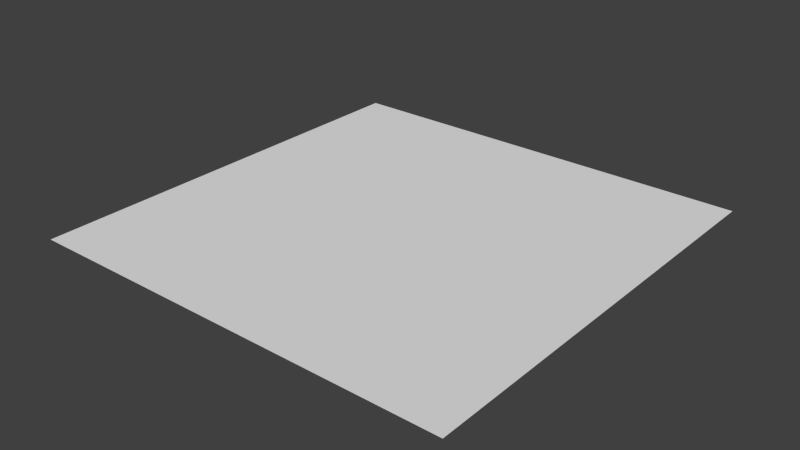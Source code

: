 # Source: StoneTop.blend  (saved by Blender 2.76.0; exported with 4.5.12 LTS)
import bpy
from mathutils import Matrix  # noqa: F401  (used for matrix-valued properties, if any)

bpy.ops.wm.read_factory_settings(use_empty=True)
scene = bpy.context.scene
scene.name = 'Scene'

# ---- collections
col_collection_1 = bpy.data.collections.new('Collection 1'); scene.collection.children.link(col_collection_1)

# ---- world
world_world = bpy.data.worlds.new('World'); scene.world = world_world
world_world.color = (0.05088, 0.05088, 0.05088)
world_world.use_sun_shadow = False
world_world.sun_shadow_jitter_overblur = 0.0
world_world.cycles.sampling_method = 'MANUAL'
world_world.cycles.sample_map_resolution = 256

# ---- meshes
me_grid_003 = bpy.data.meshes.new('Grid.003')
me_grid_003.from_pydata([(-0.5, 0.0, 0.0), (-0.5, -0.125, 0.0), (-0.5, -0.25, 0.0), (-0.5, -0.375, 0.0), (-0.5, -0.5, 0.0), (-0.375, 0.0, 0.0), (-0.375, -0.125, 0.0), (-0.375, -0.25, 0.0), (-0.375, -0.375, 0.0), (-0.375, -0.5, 0.0), (-0.25, 0.0, 0.0), (-0.25, -0.125, 0.0), (-0.25, -0.25, 0.0), (-0.25, -0.375, 0.0), (-0.25, -0.5, 0.0), (-0.125, 0.0, 0.0), (-0.125, -0.125, 0.0), (-0.125, -0.25, 0.0), (-0.125, -0.375, 0.0), (-0.125, -0.5, 0.0), (1.49e-08, 0.5, 0.0), (1.49e-08, 0.375, 0.0), (1.49e-08, 0.25, 0.0), (1.49e-08, 0.125, 0.0), (0.125, 0.5, 0.0), (0.125, 0.375, 0.0), (0.125, 0.25, 0.0), (0.125, 0.125, 0.0), (0.25, 0.5, 0.0), (0.25, 0.375, 0.0), (0.25, 0.25, 0.0), (0.25, 0.125, 0.0), (0.375, 0.5, 0.0), (0.375, 0.375, 0.0), (0.375, 0.25, 0.0), (0.375, 0.125, 0.0), (0.5, 0.5, 0.0), (0.5, 0.375, 0.0), (0.5, 0.25, 0.0), (0.5, 0.125, 0.0), (-4.47e-08, -0.5, 0.0), (0.125, -0.5, 0.0), (0.25, -0.5, 0.0), (0.375, -0.5, 0.0), (0.5, -0.5, 0.0), (-4.47e-08, -0.375, 0.0), (0.125, -0.375, 0.0), (0.25, -0.375, 0.0), (0.375, -0.375, 0.0), (0.5, -0.375, 0.0), (-4.47e-08, -0.25, 0.0), (0.125, -0.25, 0.0), (0.25, -0.25, 0.0), (0.375, -0.25, 0.0), (0.5, -0.25, 0.0), (-4.47e-08, -0.125, 0.0), (0.125, -0.125, 0.0), (0.25, -0.125, 0.0), (0.375, -0.125, 0.0), (0.5, -0.125, 0.0), (-4.47e-08, -5.96e-08, 0.0), (0.125, -5.96e-08, 0.0), (0.25, -5.96e-08, 0.0), (0.375, -5.96e-08, 0.0), (0.5, -5.96e-08, 0.0), (-0.5, 0.125, 0.0), (-0.375, 0.125, 0.0), (-0.25, 0.125, 0.0), (-0.125, 0.125, 0.0), (-0.5, 0.25, 0.0), (-0.375, 0.25, 0.0), (-0.25, 0.25, 0.0), (-0.125, 0.25, 0.0), (-0.5, 0.375, 0.0), (-0.375, 0.375, 0.0), (-0.25, 0.375, 0.0), (-0.125, 0.375, 0.0), (-0.5, 0.5, 0.0), (-0.375, 0.5, 0.0), (-0.25, 0.5, 0.0), (-0.125, 0.5, 0.0)], [], [(1, 6, 5), (2, 7, 6), (3, 8, 7), (4, 9, 8), (6, 11, 10), (7, 12, 11), (8, 13, 12), (9, 14, 13), (11, 16, 15), (12, 17, 16), (13, 18, 17), (14, 19, 18), (0, 1, 5), (1, 2, 6), (2, 3, 7), (3, 4, 8), (5, 6, 10), (6, 7, 11), (7, 8, 12), (8, 9, 13), (10, 11, 15), (11, 12, 16), (12, 13, 17), (13, 14, 18), (21, 25, 24), (22, 26, 25), (23, 27, 26), (25, 29, 28), (26, 30, 29), (27, 31, 30), (29, 33, 32), (30, 34, 33), (31, 35, 34), (33, 37, 36), (34, 38, 37), (35, 39, 38), (20, 21, 24), (21, 22, 25), (22, 23, 26), (24, 25, 28), (25, 26, 29), (26, 27, 30), (28, 29, 32), (29, 30, 33), (30, 31, 34), (32, 33, 36), (33, 34, 37), (34, 35, 38), (41, 46, 45), (42, 47, 46), (43, 48, 47), (44, 49, 48), (46, 51, 50), (47, 52, 51), (48, 53, 52), (49, 54, 53), (51, 56, 55), (52, 57, 56), (53, 58, 57), (54, 59, 58), (56, 61, 60), (57, 62, 61), (58, 63, 62), (59, 64, 63), (40, 41, 45), (41, 42, 46), (42, 43, 47), (43, 44, 48), (45, 46, 50), (46, 47, 51), (47, 48, 52), (48, 49, 53), (50, 51, 55), (51, 52, 56), (52, 53, 57), (53, 54, 58), (55, 56, 60), (56, 57, 61), (57, 58, 62), (58, 59, 63), (66, 70, 69), (67, 71, 70), (68, 72, 71), (70, 74, 73), (71, 75, 74), (72, 76, 75), (74, 78, 77), (75, 79, 78), (76, 80, 79), (65, 66, 69), (66, 67, 70), (67, 68, 71), (69, 70, 73), (70, 71, 74), (71, 72, 75), (73, 74, 77), (74, 75, 78), (75, 76, 79), (16, 55, 60), (17, 50, 55), (18, 45, 50), (19, 40, 45), (15, 16, 60), (16, 17, 55), (17, 18, 50), (18, 19, 45), (60, 61, 27), (61, 62, 31), (62, 63, 35), (63, 64, 39), (23, 60, 27), (27, 61, 31), (31, 62, 35), (35, 63, 39), (5, 66, 65), (10, 67, 66), (15, 68, 67), (60, 23, 68), (23, 22, 72), (22, 21, 76), (21, 20, 80), (0, 5, 65), (5, 10, 66), (10, 15, 67), (15, 60, 68), (68, 23, 72), (72, 22, 76), (76, 21, 80)])
_uv = me_grid_003.uv_layers.new(name='UVMap')
_uv.uv.foreach_set('vector', [0.0, 0.1885, 0.0625, 0.1885, 0.0625, 0.251, 0.0, 0.126, 0.0625, 0.126, 0.0625, 0.1885, 0.0, 0.06445, 0.0625, 0.06445, 0.0625, 0.126, 0.0, 0.001953, 0.0625, 0.001953, 0.0625, 0.06445, 0.0625, 0.1885, 0.125, 0.1885, 0.125, 0.251, 0.0625, 0.126, 0.125, 0.126, 0.125, 0.1885, 0.0625, 0.06445, 0.125, 0.06445, 0.125, 0.126, 0.0625, 0.001953, 0.125, 0.001953, 0.125, 0.06445, 0.125, 0.1885, 0.1865, 0.1885, 0.1865, 0.251, 0.125, 0.126, 0.1865, 0.126, 0.1865, 0.1885, 0.125, 0.06445, 0.1865, 0.06445, 0.1865, 0.126, 0.125, 0.001953, 0.1865, 0.001953, 0.1865, 0.06445, 0.0, 0.251, 0.0, 0.1885, 0.0625, 0.251, 0.0, 0.1885, 0.0, 0.126, 0.0625, 0.1885, 0.0, 0.126, 0.0, 0.06445, 0.0625, 0.126, 0.0, 0.06445, 0.0, 0.001953, 0.0625, 0.06445, 0.0625, 0.251, 0.0625, 0.1885, 0.125, 0.251, 0.0625, 0.1885, 0.0625, 0.126, 0.125, 0.1885, 0.0625, 0.126, 0.0625, 0.06445, 0.125, 0.126, 0.0625, 0.06445, 0.0625, 0.001953, 0.125, 0.06445, 0.125, 0.251, 0.125, 0.1885, 0.1865, 0.251, 0.125, 0.1885, 0.125, 0.126, 0.1865, 0.1885, 0.125, 0.126, 0.125, 0.06445, 0.1865, 0.126, 0.125, 0.06445, 0.125, 0.001953, 0.1865, 0.06445, 0.249, 0.4385, 0.3115, 0.4385, 0.3115, 0.5, 0.249, 0.376, 0.3115, 0.376, 0.3115, 0.4385, 0.249, 0.3135, 0.3115, 0.3135, 0.3115, 0.376, 0.3115, 0.4385, 0.374, 0.4385, 0.374, 0.5, 0.3115, 0.376, 0.374, 0.376, 0.374, 0.4385, 0.3115, 0.3135, 0.374, 0.3135, 0.374, 0.376, 0.374, 0.4385, 0.4365, 0.4385, 0.4365, 0.5, 0.374, 0.376, 0.4365, 0.376, 0.4365, 0.4385, 0.374, 0.3135, 0.4365, 0.3135, 0.4365, 0.376, 0.4365, 0.4385, 0.499, 0.4385, 0.499, 0.5, 0.4365, 0.376, 0.499, 0.376, 0.499, 0.4385, 0.4365, 0.3135, 0.499, 0.3135, 0.499, 0.376, 0.249, 0.5, 0.249, 0.4385, 0.3115, 0.5, 0.249, 0.4385, 0.249, 0.376, 0.3115, 0.4385, 0.249, 0.376, 0.249, 0.3135, 0.3115, 0.376, 0.3115, 0.5, 0.3115, 0.4385, 0.374, 0.5, 0.3115, 0.4385, 0.3115, 0.376, 0.374, 0.4385, 0.3115, 0.376, 0.3115, 0.3135, 0.374, 0.376, 0.374, 0.5, 0.374, 0.4385, 0.4365, 0.5, 0.374, 0.4385, 0.374, 0.376, 0.4365, 0.4385, 0.374, 0.376, 0.374, 0.3135, 0.4365, 0.376, 0.4365, 0.5, 0.4365, 0.4385, 0.499, 0.5, 0.4365, 0.4385, 0.4365, 0.376, 0.499, 0.4385, 0.4365, 0.376, 0.4365, 0.3135, 0.499, 0.376, 0.3115, 0.001953, 0.3115, 0.06445, 0.249, 0.06445, 0.374, 0.001953, 0.374, 0.06445, 0.3115, 0.06445, 0.4365, 0.001953, 0.4365, 0.06445, 0.374, 0.06445, 0.499, 0.001953, 0.499, 0.06445, 0.4365, 0.06445, 0.3115, 0.06445, 0.3115, 0.126, 0.249, 0.126, 0.374, 0.06445, 0.374, 0.126, 0.3115, 0.126, 0.4365, 0.06445, 0.4365, 0.126, 0.374, 0.126, 0.499, 0.06445, 0.499, 0.126, 0.4365, 0.126, 0.3115, 0.126, 0.3115, 0.1885, 0.249, 0.1885, 0.374, 0.126, 0.374, 0.1885, 0.3115, 0.1885, 0.4365, 0.126, 0.4365, 0.1885, 0.374, 0.1885, 0.499, 0.126, 0.499, 0.1885, 0.4365, 0.1885, 0.3115, 0.1885, 0.3115, 0.251, 0.249, 0.251, 0.374, 0.1885, 0.374, 0.251, 0.3115, 0.251, 0.4365, 0.1885, 0.4365, 0.251, 0.374, 0.251, 0.499, 0.1885, 0.499, 0.251, 0.4365, 0.251, 0.249, 0.001953, 0.3115, 0.001953, 0.249, 0.06445, 0.3115, 0.001953, 0.374, 0.001953, 0.3115, 0.06445, 0.374, 0.001953, 0.4365, 0.001953, 0.374, 0.06445, 0.4365, 0.001953, 0.499, 0.001953, 0.4365, 0.06445, 0.249, 0.06445, 0.3115, 0.06445, 0.249, 0.126, 0.3115, 0.06445, 0.374, 0.06445, 0.3115, 0.126, 0.374, 0.06445, 0.4365, 0.06445, 0.374, 0.126, 0.4365, 0.06445, 0.499, 0.06445, 0.4365, 0.126, 0.249, 0.126, 0.3115, 0.126, 0.249, 0.1885, 0.3115, 0.126, 0.374, 0.126, 0.3115, 0.1885, 0.374, 0.126, 0.4365, 0.126, 0.374, 0.1885, 0.4365, 0.126, 0.499, 0.126, 0.4365, 0.1885, 0.249, 0.1885, 0.3115, 0.1885, 0.249, 0.251, 0.3115, 0.1885, 0.374, 0.1885, 0.3115, 0.251, 0.374, 0.1885, 0.4365, 0.1885, 0.374, 0.251, 0.4365, 0.1885, 0.499, 0.1885, 0.4365, 0.251, 0.0625, 0.3135, 0.0625, 0.376, 0.0, 0.376, 0.125, 0.3135, 0.125, 0.376, 0.0625, 0.376, 0.1865, 0.3135, 0.1865, 0.376, 0.125, 0.376, 0.0625, 0.376, 0.0625, 0.4385, 0.0, 0.4385, 0.125, 0.376, 0.125, 0.4385, 0.0625, 0.4385, 0.1865, 0.376, 0.1865, 0.4385, 0.125, 0.4385, 0.0625, 0.4385, 0.0625, 0.5, 0.0, 0.5, 0.125, 0.4385, 0.125, 0.5, 0.0625, 0.5, 0.1865, 0.4385, 0.1865, 0.5, 0.125, 0.5, 0.0, 0.3135, 0.0625, 0.3135, 0.0, 0.376, 0.0625, 0.3135, 0.125, 0.3135, 0.0625, 0.376, 0.125, 0.3135, 0.1865, 0.3135, 0.125, 0.376, 0.0, 0.376, 0.0625, 0.376, 0.0, 0.4385, 0.0625, 0.376, 0.125, 0.376, 0.0625, 0.4385, 0.125, 0.376, 0.1865, 0.376, 0.125, 0.4385, 0.0, 0.4385, 0.0625, 0.4385, 0.0, 0.5, 0.0625, 0.4385, 0.125, 0.4385, 0.0625, 0.5, 0.125, 0.4385, 0.1865, 0.4385, 0.125, 0.5, 0.1865, 0.1885, 0.249, 0.1885, 0.249, 0.251, 0.1865, 0.126, 0.249, 0.126, 0.249, 0.1885, 0.1865, 0.06445, 0.249, 0.06445, 0.249, 0.126, 0.1865, 0.001953, 0.249, 0.001953, 0.249, 0.06445, 0.1865, 0.251, 0.1865, 0.1885, 0.249, 0.251, 0.1865, 0.1885, 0.1865, 0.126, 0.249, 0.1885, 0.1865, 0.126, 0.1865, 0.06445, 0.249, 0.126, 0.1865, 0.06445, 0.1865, 0.001953, 0.249, 0.06445, 0.249, 0.251, 0.3115, 0.251, 0.3115, 0.3135, 0.3115, 0.251, 0.374, 0.251, 0.374, 0.3135, 0.374, 0.251, 0.4365, 0.251, 0.4365, 0.3135, 0.4365, 0.251, 0.499, 0.251, 0.499, 0.3135, 0.249, 0.3135, 0.249, 0.251, 0.3115, 0.3135, 0.3115, 0.3135, 0.3115, 0.251, 0.374, 0.3135, 0.374, 0.3135, 0.374, 0.251, 0.4365, 0.3135, 0.4365, 0.3135, 0.4365, 0.251, 0.499, 0.3135, 0.0625, 0.251, 0.0625, 0.3135, 0.0, 0.3135, 0.125, 0.251, 0.125, 0.3135, 0.0625, 0.3135, 0.1865, 0.251, 0.1865, 0.3135, 0.125, 0.3135, 0.249, 0.251, 0.249, 0.3135, 0.1865, 0.3135, 0.249, 0.3135, 0.249, 0.376, 0.1865, 0.376, 0.249, 0.376, 0.249, 0.4385, 0.1865, 0.4385, 0.249, 0.4385, 0.249, 0.5, 0.1865, 0.5, 0.0, 0.251, 0.0625, 0.251, 0.0, 0.3135, 0.0625, 0.251, 0.125, 0.251, 0.0625, 0.3135, 0.125, 0.251, 0.1865, 0.251, 0.125, 0.3135, 0.1865, 0.251, 0.249, 0.251, 0.1865, 0.3135, 0.1865, 0.3135, 0.249, 0.3135, 0.1865, 0.376, 0.1865, 0.376, 0.249, 0.376, 0.1865, 0.4385, 0.1865, 0.4385, 0.249, 0.4385, 0.1865, 0.5])
me_grid_003.use_remesh_preserve_volume = False
me_grid_003.use_remesh_preserve_attributes = False
me_grid_003.use_mirror_vertex_groups = False
me_grid_003.update()

# ---- objects
ob_grid = bpy.data.objects.new('Grid', me_grid_003)

# ---- transforms, parenting, visibility, modifiers, constraints
ob_grid.location = (0.0, 0.0, 1.0)
ob_grid.rotation_euler = (0.0, 0.0, 1.571)
ob_grid.lineart.crease_threshold = 0.0

# ---- collection membership
col_collection_1.objects.link(ob_grid)

# ---- scene / render settings (as saved in the file)
scene.frame_start = 1; scene.frame_end = 250; scene.frame_set(1)
scene.render.engine = 'BLENDER_EEVEE_NEXT'
scene.render.resolution_percentage = 50
scene.render.dither_intensity = 0.0
scene.cycles.use_denoising = False
scene.cycles.samples = 10
scene.cycles.sampling_pattern = 'TABULATED_SOBOL'
scene.cycles.light_sampling_threshold = 0.0
scene.cycles.use_adaptive_sampling = False
scene.cycles.use_light_tree = False
scene.cycles.blur_glossy = 0.0
scene.cycles.pixel_filter_type = 'GAUSSIAN'
scene.cycles.sample_clamp_indirect = 0.0
scene.view_settings.view_transform = 'Standard'
bpy.context.view_layer.update()

# ---- added for rendering (the .blend has no active camera and no usable light): camera, sun
cam_auto = bpy.data.cameras.new('AutoCamera')
cam_auto.lens = 50.0
cam_auto.sensor_width = 36.0
cam_auto.clip_end = 1000.0
ob_auto_camera = bpy.data.objects.new('AutoCamera', cam_auto)
scene.collection.objects.link(ob_auto_camera)
ob_auto_camera.location = (1.30847, -1.57016, 2.04677)
ob_auto_camera.rotation_euler = (1.09748, -7.21219e-08, 0.694738)
scene.camera = ob_auto_camera
light_auto_sun = bpy.data.lights.new('AutoSun', 'SUN')
light_auto_sun.energy = 3.0
light_auto_sun.angle = 0.0523599
ob_auto_sun = bpy.data.objects.new('AutoSun', light_auto_sun)
scene.collection.objects.link(ob_auto_sun)
ob_auto_sun.rotation_euler = (0.872665, 0.174533, 0.523599)
bpy.context.view_layer.update()
